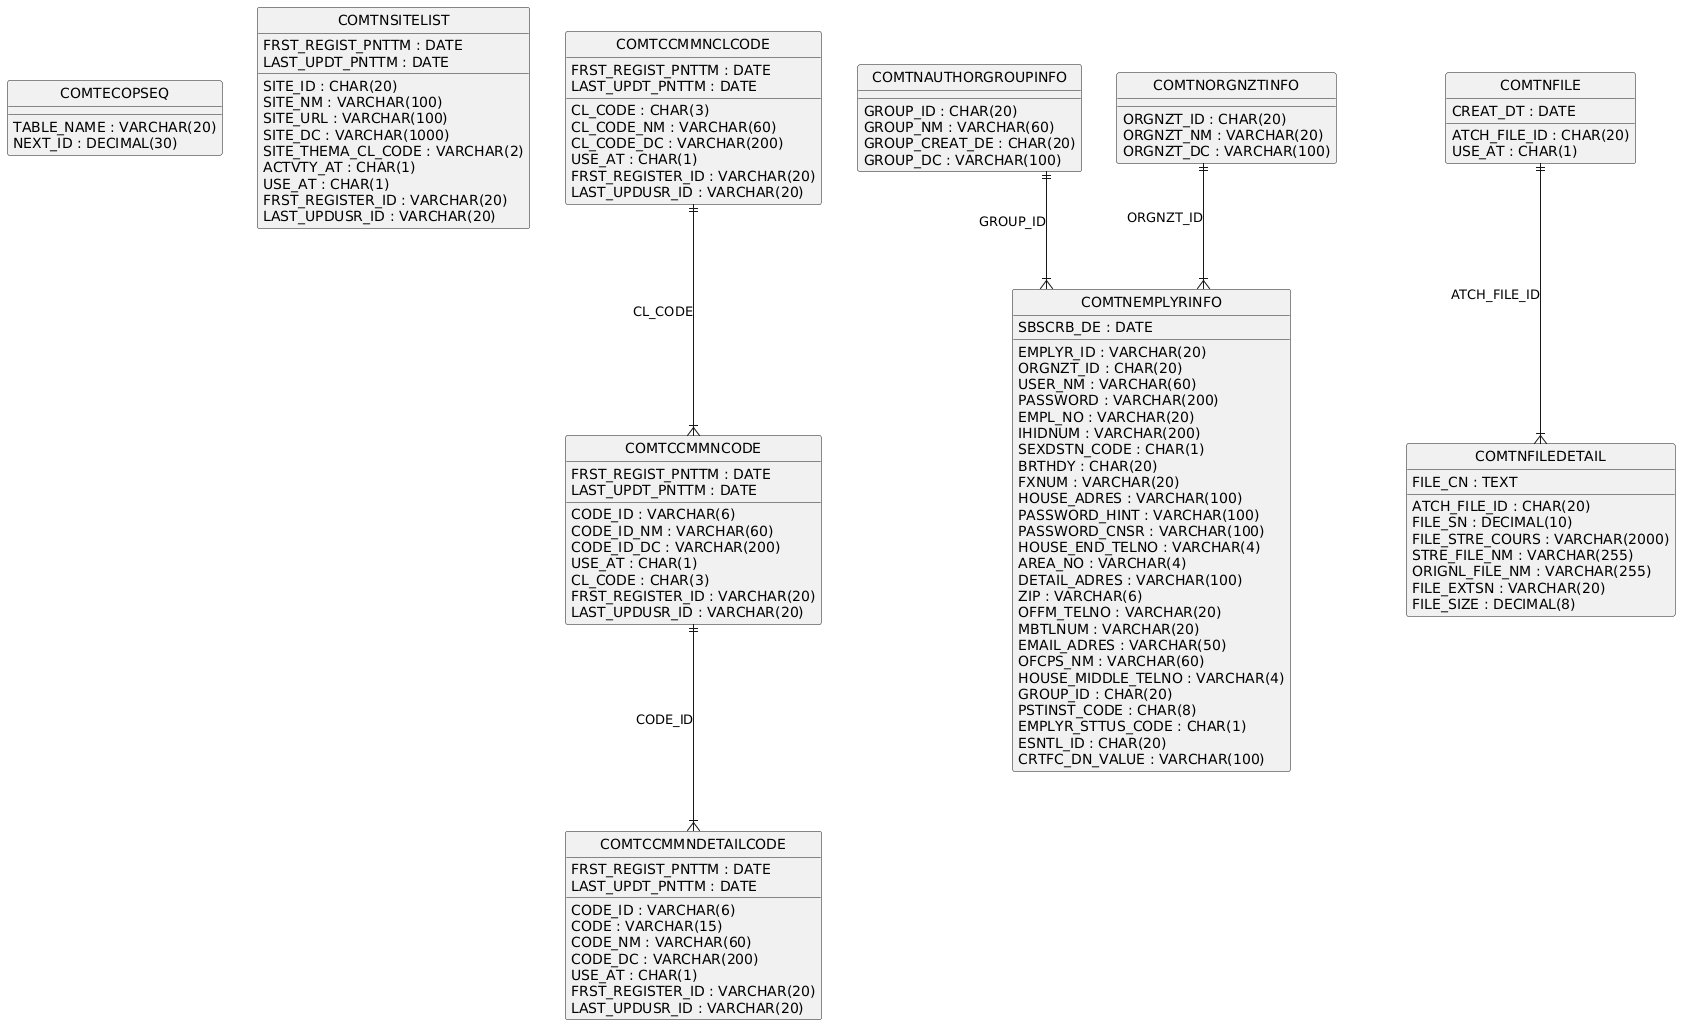

The diagram above was rendered by PlantUML. Its source (embedded in the PNG):
@startuml
hide circle
skinparam linetype ortho

entity "COMTECOPSEQ" as COMTECOPSEQ {
  TABLE_NAME : VARCHAR(20)
  NEXT_ID : DECIMAL(30)
}

entity "COMTNSITELIST" as COMTNSITELIST {
  SITE_ID : CHAR(20)
  SITE_NM : VARCHAR(100)
  SITE_URL : VARCHAR(100)
  SITE_DC : VARCHAR(1000)
  SITE_THEMA_CL_CODE : VARCHAR(2)
  ACTVTY_AT : CHAR(1)
  USE_AT : CHAR(1)
  FRST_REGIST_PNTTM : DATE
  FRST_REGISTER_ID : VARCHAR(20)
  LAST_UPDT_PNTTM : DATE
  LAST_UPDUSR_ID : VARCHAR(20)
}

entity "COMTCCMMNCLCODE" as COMTCCMMNCLCODE {
  CL_CODE : CHAR(3)
  CL_CODE_NM : VARCHAR(60)
  CL_CODE_DC : VARCHAR(200)
  USE_AT : CHAR(1)
  FRST_REGIST_PNTTM : DATE
  FRST_REGISTER_ID : VARCHAR(20)
  LAST_UPDT_PNTTM : DATE
  LAST_UPDUSR_ID : VARCHAR(20)
}

entity "COMTCCMMNCODE" as COMTCCMMNCODE {
  CODE_ID : VARCHAR(6)
  CODE_ID_NM : VARCHAR(60)
  CODE_ID_DC : VARCHAR(200)
  USE_AT : CHAR(1)
  CL_CODE : CHAR(3)
  FRST_REGIST_PNTTM : DATE
  FRST_REGISTER_ID : VARCHAR(20)
  LAST_UPDT_PNTTM : DATE
  LAST_UPDUSR_ID : VARCHAR(20)
}

entity "COMTCCMMNDETAILCODE" as COMTCCMMNDETAILCODE {
  CODE_ID : VARCHAR(6)
  CODE : VARCHAR(15)
  CODE_NM : VARCHAR(60)
  CODE_DC : VARCHAR(200)
  USE_AT : CHAR(1)
  FRST_REGIST_PNTTM : DATE
  FRST_REGISTER_ID : VARCHAR(20)
  LAST_UPDT_PNTTM : DATE
  LAST_UPDUSR_ID : VARCHAR(20)
}

entity "COMTNAUTHORGROUPINFO" as COMTNAUTHORGROUPINFO {
  GROUP_ID : CHAR(20)
  GROUP_NM : VARCHAR(60)
  GROUP_CREAT_DE : CHAR(20)
  GROUP_DC : VARCHAR(100)
}

entity "COMTNORGNZTINFO" as COMTNORGNZTINFO {
  ORGNZT_ID : CHAR(20)
  ORGNZT_NM : VARCHAR(20)
  ORGNZT_DC : VARCHAR(100)
}

entity "COMTNEMPLYRINFO" as COMTNEMPLYRINFO {
  EMPLYR_ID : VARCHAR(20)
  ORGNZT_ID : CHAR(20)
  USER_NM : VARCHAR(60)
  PASSWORD : VARCHAR(200)
  EMPL_NO : VARCHAR(20)
  IHIDNUM : VARCHAR(200)
  SEXDSTN_CODE : CHAR(1)
  BRTHDY : CHAR(20)
  FXNUM : VARCHAR(20)
  HOUSE_ADRES : VARCHAR(100)
  PASSWORD_HINT : VARCHAR(100)
  PASSWORD_CNSR : VARCHAR(100)
  HOUSE_END_TELNO : VARCHAR(4)
  AREA_NO : VARCHAR(4)
  DETAIL_ADRES : VARCHAR(100)
  ZIP : VARCHAR(6)
  OFFM_TELNO : VARCHAR(20)
  MBTLNUM : VARCHAR(20)
  EMAIL_ADRES : VARCHAR(50)
  OFCPS_NM : VARCHAR(60)
  HOUSE_MIDDLE_TELNO : VARCHAR(4)
  GROUP_ID : CHAR(20)
  PSTINST_CODE : CHAR(8)
  EMPLYR_STTUS_CODE : CHAR(1)
  ESNTL_ID : CHAR(20)
  CRTFC_DN_VALUE : VARCHAR(100)
  SBSCRB_DE : DATE
}

entity "COMTNFILE" as COMTNFILE {
  ATCH_FILE_ID : CHAR(20)
  CREAT_DT : DATE
  USE_AT : CHAR(1)
}

entity "COMTNFILEDETAIL" as COMTNFILEDETAIL {
  ATCH_FILE_ID : CHAR(20)
  FILE_SN : DECIMAL(10)
  FILE_STRE_COURS : VARCHAR(2000)
  STRE_FILE_NM : VARCHAR(255)
  ORIGNL_FILE_NM : VARCHAR(255)
  FILE_EXTSN : VARCHAR(20)
  FILE_CN : TEXT
  FILE_SIZE : DECIMAL(8)
}

COMTCCMMNCLCODE ||--|{ COMTCCMMNCODE : "CL_CODE"
COMTCCMMNCODE ||--|{ COMTCCMMNDETAILCODE : "CODE_ID"
COMTNORGNZTINFO ||--|{ COMTNEMPLYRINFO : "ORGNZT_ID"
COMTNAUTHORGROUPINFO ||--|{ COMTNEMPLYRINFO : "GROUP_ID"
COMTNFILE ||--|{ COMTNFILEDETAIL : "ATCH_FILE_ID"
@enduml